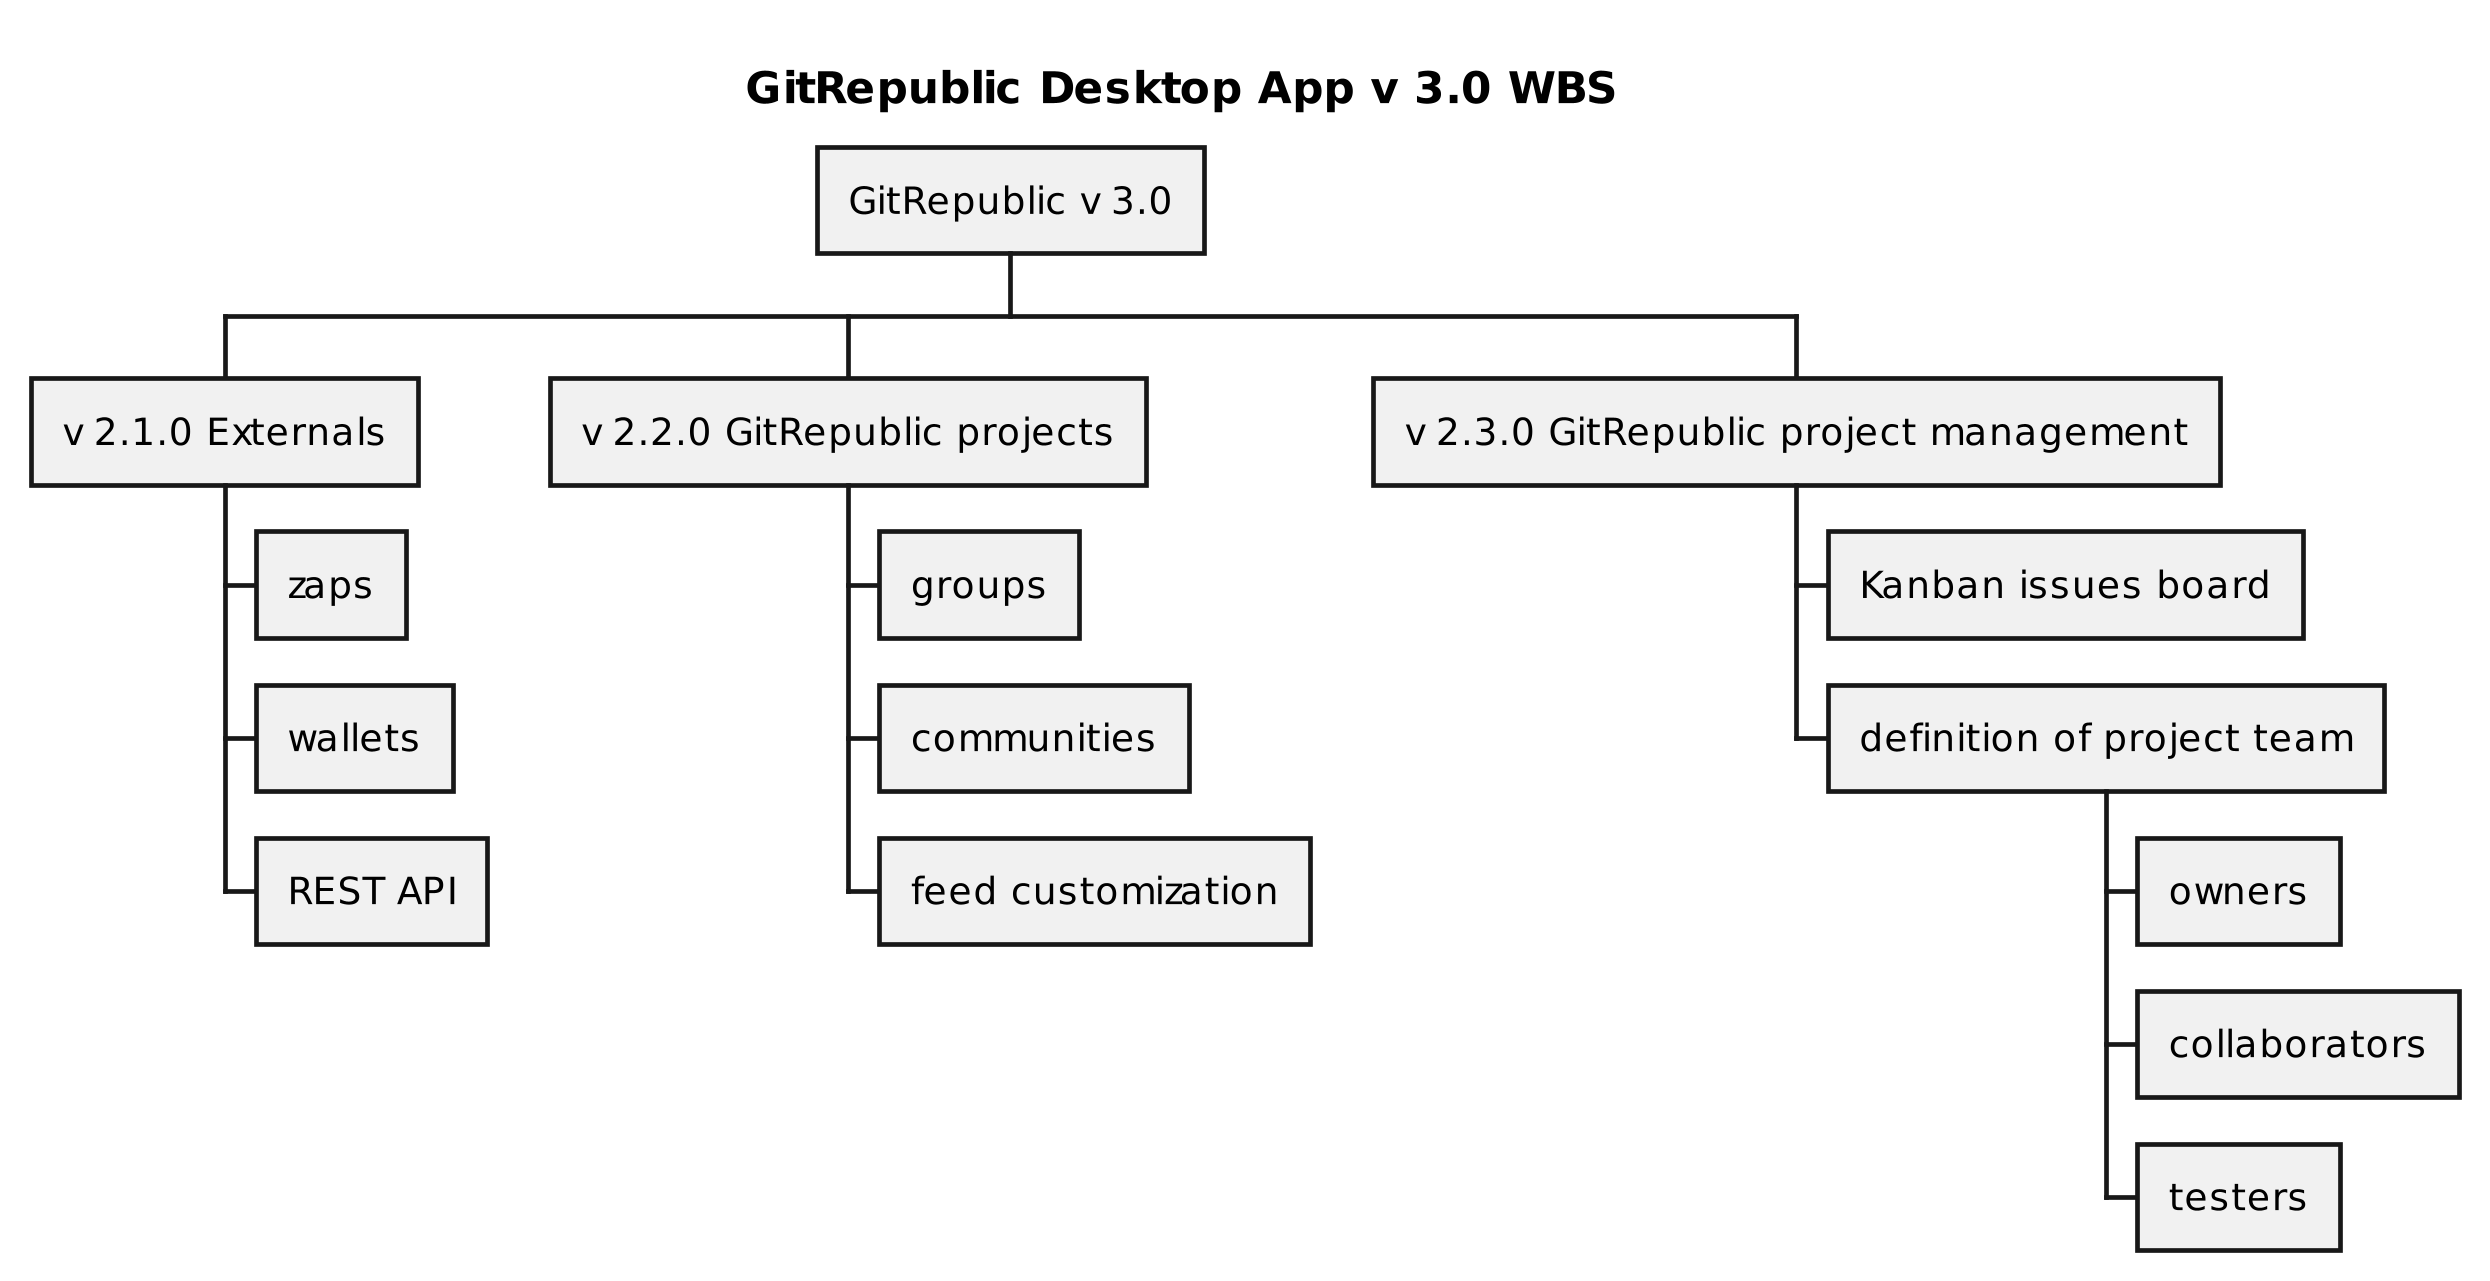

The diagram above was rendered by PlantUML. Its source (embedded in the PNG):
@startwbs GitRepublic_v3.0_WBS

skinparam dpi 300
title GitRepublic Desktop App v 3.0 WBS

* GitRepublic v 3.0

** v 2.1.0 Externals
*** zaps
*** wallets
*** REST API

** v 2.2.0 GitRepublic projects
*** groups
*** communities
*** feed customization

** v 2.3.0 GitRepublic project management
*** Kanban issues board
*** definition of project team
**** owners
**** collaborators
**** testers

@endwbs